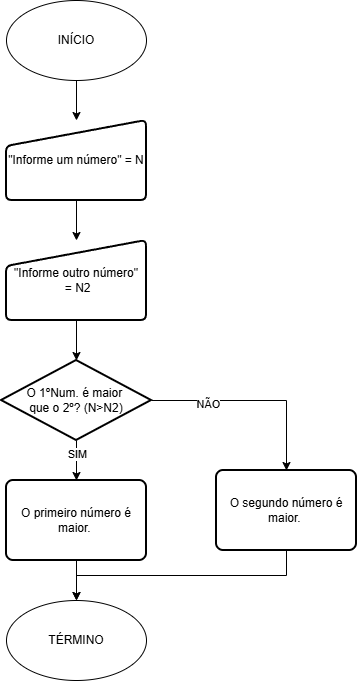

The diagram above was exported from draw.io. Its source (the exported page's mxGraphModel, read from the mxfile embedded in the PNG):
<mxGraphModel dx="703" dy="776" grid="1" gridSize="10" guides="1" tooltips="1" connect="1" arrows="1" fold="1" page="1" pageScale="1" pageWidth="827" pageHeight="1169" background="light-dark(#FFFFFF,#000000)" math="0" shadow="0">
  <root>
    <mxCell id="0" />
    <mxCell id="1" parent="0" />
    <mxCell id="jOn8p4bSblcnfcAu0erD-24" edge="1" parent="1" source="jOn8p4bSblcnfcAu0erD-1" style="edgeStyle=orthogonalEdgeStyle;rounded=0;orthogonalLoop=1;jettySize=auto;html=1;exitX=0.5;exitY=1;exitDx=0;exitDy=0;entryX=0.5;entryY=0;entryDx=0;entryDy=0;strokeColor=light-dark(#000000,#FFFFFF);fillColor=light-dark(transparent,#FFB570);" target="jOn8p4bSblcnfcAu0erD-23">
      <mxGeometry relative="1" as="geometry" />
    </mxCell>
    <mxCell id="jOn8p4bSblcnfcAu0erD-1" parent="1" style="ellipse;whiteSpace=wrap;html=1;fillColor=light-dark(transparent,#FFB570);strokeColor=light-dark(#000000,#FFFFFF);" value="INÍCIO" vertex="1">
      <mxGeometry height="80" width="140" x="50" y="40" as="geometry" />
    </mxCell>
    <mxCell id="jOn8p4bSblcnfcAu0erD-2" parent="1" style="ellipse;whiteSpace=wrap;html=1;fillColor=light-dark(transparent,#FFB570);strokeColor=light-dark(#000000,#FFFFFF);" value="TÉRMINO" vertex="1">
      <mxGeometry height="80" width="140" x="50" y="640" as="geometry" />
    </mxCell>
    <mxCell id="jOn8p4bSblcnfcAu0erD-47" edge="1" parent="1" source="jOn8p4bSblcnfcAu0erD-23" style="edgeStyle=orthogonalEdgeStyle;rounded=0;orthogonalLoop=1;jettySize=auto;html=1;exitX=0.5;exitY=1;exitDx=0;exitDy=0;entryX=0.5;entryY=0;entryDx=0;entryDy=0;fillColor=light-dark(transparent,#FFB570);">
      <mxGeometry relative="1" as="geometry">
        <mxPoint x="120" y="280" as="targetPoint" />
      </mxGeometry>
    </mxCell>
    <mxCell id="jOn8p4bSblcnfcAu0erD-23" parent="1" style="html=1;strokeWidth=2;shape=manualInput;whiteSpace=wrap;rounded=1;size=26;arcSize=11;strokeColor=light-dark(#000000,#FFFFFF);fillColor=light-dark(transparent,#FFB570);" value="&quot;Informe um número&quot; = N" vertex="1">
      <mxGeometry height="80" width="140" x="50" y="160" as="geometry" />
    </mxCell>
    <mxCell id="jOn8p4bSblcnfcAu0erD-63" edge="1" parent="1" source="jOn8p4bSblcnfcAu0erD-54" style="edgeStyle=orthogonalEdgeStyle;rounded=0;orthogonalLoop=1;jettySize=auto;html=1;exitX=0.5;exitY=1;exitDx=0;exitDy=0;entryX=0.5;entryY=0;entryDx=0;entryDy=0;fillColor=light-dark(transparent,#FFB570);" target="jOn8p4bSblcnfcAu0erD-2">
      <mxGeometry relative="1" as="geometry" />
    </mxCell>
    <mxCell id="jOn8p4bSblcnfcAu0erD-54" parent="1" style="rounded=1;whiteSpace=wrap;html=1;absoluteArcSize=1;arcSize=14;strokeWidth=2;fillColor=light-dark(transparent,#FFB570);strokeColor=light-dark(#000000,#FFFFFF);" value="O primeiro número é maior.&amp;nbsp;" vertex="1">
      <mxGeometry height="80" width="140" x="50" y="520" as="geometry" />
    </mxCell>
    <mxCell id="jOn8p4bSblcnfcAu0erD-62" edge="1" parent="1" source="jOn8p4bSblcnfcAu0erD-61" style="edgeStyle=orthogonalEdgeStyle;rounded=0;orthogonalLoop=1;jettySize=auto;html=1;exitX=0.5;exitY=1;exitDx=0;exitDy=0;fillColor=light-dark(transparent,#FFB570);">
      <mxGeometry relative="1" as="geometry">
        <mxPoint x="120" y="400" as="targetPoint" />
      </mxGeometry>
    </mxCell>
    <mxCell id="jOn8p4bSblcnfcAu0erD-61" parent="1" style="html=1;strokeWidth=2;shape=manualInput;whiteSpace=wrap;rounded=1;size=26;arcSize=11;strokeColor=light-dark(#000000,#FFFFFF);fillColor=light-dark(transparent,#FFB570);" value="&quot;Informe outro número&quot;&lt;div&gt;&amp;nbsp;= N2&lt;/div&gt;" vertex="1">
      <mxGeometry height="80" width="140" x="50" y="280" as="geometry" />
    </mxCell>
    <mxCell id="jOn8p4bSblcnfcAu0erD-67" edge="1" parent="1" source="jOn8p4bSblcnfcAu0erD-65" style="edgeStyle=orthogonalEdgeStyle;rounded=0;orthogonalLoop=1;jettySize=auto;html=1;exitX=1;exitY=0.5;exitDx=0;exitDy=0;exitPerimeter=0;entryX=0.5;entryY=0;entryDx=0;entryDy=0;fillColor=light-dark(transparent,#FFB570);" target="jOn8p4bSblcnfcAu0erD-66">
      <mxGeometry relative="1" as="geometry" />
    </mxCell>
    <mxCell id="jOn8p4bSblcnfcAu0erD-69" connectable="0" parent="jOn8p4bSblcnfcAu0erD-67" style="edgeLabel;html=1;align=center;verticalAlign=middle;resizable=0;points=[];fillColor=light-dark(transparent,#FFB570);" value="NÃO" vertex="1">
      <mxGeometry relative="1" x="-0.4537" y="-3" as="geometry">
        <mxPoint as="offset" />
      </mxGeometry>
    </mxCell>
    <mxCell id="jOn8p4bSblcnfcAu0erD-68" edge="1" parent="1" source="jOn8p4bSblcnfcAu0erD-65" style="edgeStyle=orthogonalEdgeStyle;rounded=0;orthogonalLoop=1;jettySize=auto;html=1;exitX=0.5;exitY=1;exitDx=0;exitDy=0;exitPerimeter=0;entryX=0.5;entryY=0;entryDx=0;entryDy=0;fillColor=light-dark(transparent,#FFB570);" target="jOn8p4bSblcnfcAu0erD-54">
      <mxGeometry relative="1" as="geometry" />
    </mxCell>
    <mxCell id="jOn8p4bSblcnfcAu0erD-70" connectable="0" parent="jOn8p4bSblcnfcAu0erD-68" style="edgeLabel;html=1;align=center;verticalAlign=middle;resizable=0;points=[];fillColor=light-dark(transparent,#FFB570);" value="SIM" vertex="1">
      <mxGeometry relative="1" x="-0.35" as="geometry">
        <mxPoint as="offset" />
      </mxGeometry>
    </mxCell>
    <mxCell id="jOn8p4bSblcnfcAu0erD-65" parent="1" style="strokeWidth=2;html=1;shape=mxgraph.flowchart.decision;whiteSpace=wrap;fillColor=light-dark(transparent,#FFB570);" value="O 1ºNum. é maior&amp;nbsp;&lt;div&gt;que o 2º? (N&amp;gt;N2)&lt;/div&gt;" vertex="1">
      <mxGeometry height="80" width="150" x="45" y="400" as="geometry" />
    </mxCell>
    <mxCell id="jOn8p4bSblcnfcAu0erD-71" edge="1" parent="1" source="jOn8p4bSblcnfcAu0erD-66" style="edgeStyle=orthogonalEdgeStyle;rounded=0;orthogonalLoop=1;jettySize=auto;html=1;exitX=0.5;exitY=1;exitDx=0;exitDy=0;">
      <mxGeometry relative="1" as="geometry">
        <mxPoint x="120" y="640" as="targetPoint" />
      </mxGeometry>
    </mxCell>
    <mxCell id="jOn8p4bSblcnfcAu0erD-66" parent="1" style="rounded=1;whiteSpace=wrap;html=1;absoluteArcSize=1;arcSize=14;strokeWidth=2;fillColor=light-dark(transparent,#FFB570);strokeColor=light-dark(#000000,#FFFFFF);" value="O segundo número é maior.&amp;nbsp;" vertex="1">
      <mxGeometry height="80" width="140" x="260" y="510" as="geometry" />
    </mxCell>
  </root>
</mxGraphModel>